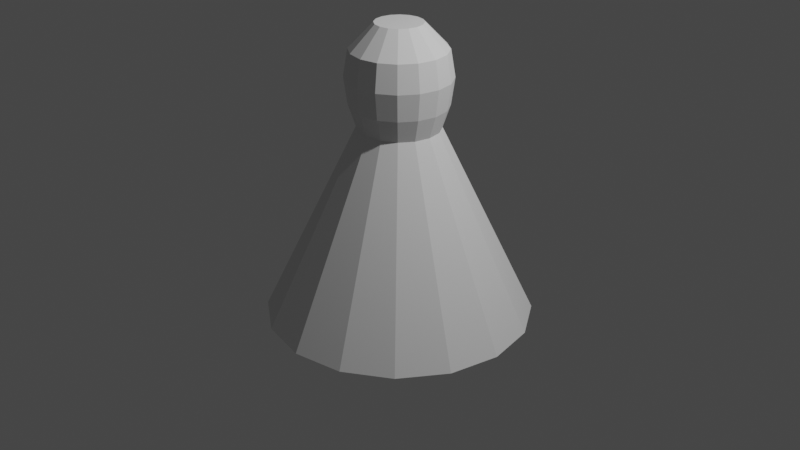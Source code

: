 # Source: Passive_placeholder.blend  (saved by Blender 2.93.21; exported with 4.5.12 LTS)
import bpy
from mathutils import Matrix  # noqa: F401  (used for matrix-valued properties, if any)

bpy.ops.wm.read_factory_settings(use_empty=True)
scene = bpy.context.scene
scene.name = 'Scene'

# ---- collections
col_collection = bpy.data.collections.new('Collection'); scene.collection.children.link(col_collection)

# ---- world
world_world = bpy.data.worlds.new('World'); scene.world = world_world
world_world.use_nodes = True; world_world.node_tree.nodes.clear()
_N = world_world.node_tree.nodes; _L = world_world.node_tree.links
n0 = _N.new('ShaderNodeOutputWorld'); n0.name = 'World Output'; n0.location = (300, 300)
n1 = _N.new('ShaderNodeBackground'); n1.name = 'Background'; n1.location = (10, 300)
n1.inputs[0].default_value = (0.05088, 0.05088, 0.05088, 1.0)
_L.new(n1.outputs[0], n0.inputs[0])
n0.is_active_output = True
world_world.color = (0.05088, 0.05088, 0.05088)
world_world.use_sun_shadow = False
world_world.sun_shadow_jitter_overblur = 0.0

# ---- cameras
cam_camera = bpy.data.cameras.new('Camera')
cam_camera.clip_end = 100.0
cam_camera.ortho_scale = 7.314

# ---- lights
light_light = bpy.data.lights.new('Light', 'POINT')
light_light.transmission_factor = 0.0
light_light.energy = 1000.0
light_light.shadow_soft_size = 0.1
light_light.shadow_maximum_resolution = 0.006
light_light.use_absolute_resolution = True

# ---- meshes
me_icosphere = bpy.data.meshes.new('Icosphere')
me_icosphere.from_pydata([(-2.105e-08, 0.4991, 1.233), (0.191, 0.4611, 1.233), (-2.21e-09, 1.387, -1.0), (-2.152e-09, 0.4224, 1.0), (0.5307, 1.281, -1.0), (0.1616, 0.3902, 1.0), (0.9807, 0.9807, -1.0), (0.2987, 0.2987, 1.0), (1.281, 0.5307, -1.0), (0.3902, 0.1616, 1.0), (1.387, -5.486e-08, -1.0), (0.4224, -3.998e-08, 1.0), (1.281, -0.5307, -1.0), (0.3902, -0.1616, 1.0), (0.9807, -0.9807, -1.0), (0.2987, -0.2987, 1.0), (0.5307, -1.281, -1.0), (0.1616, -0.3902, 1.0), (-1.235e-07, -1.387, -1.0), (-3.908e-08, -0.4224, 1.0), (-0.5307, -1.281, -1.0), (-0.1616, -0.3902, 1.0), (-0.9807, -0.9807, -1.0), (-0.2987, -0.2987, 1.0), (-1.281, -0.5307, -1.0), (-0.3902, -0.1616, 1.0), (-1.387, 2.23e-08, -1.0), (-0.4224, -1.648e-08, 1.0), (-1.281, 0.5307, -1.0), (-0.3902, 0.1616, 1.0), (-0.9807, 0.9807, -1.0), (-0.2987, 0.2987, 1.0), (-0.5307, 1.281, -1.0), (-0.1616, 0.3902, 1.0), (0.3529, 0.3529, 1.233), (0.4611, 0.191, 1.233), (0.4991, -4.656e-08, 1.233), (0.4611, -0.191, 1.233), (0.3529, -0.3529, 1.233), (0.191, -0.4611, 1.233), (-6.468e-08, -0.4991, 1.233), (-0.191, -0.4611, 1.233), (-0.3529, -0.3529, 1.233), (-0.4611, -0.191, 1.233), (-0.4991, -1.88e-08, 1.233), (-0.4611, 0.191, 1.233), (-0.3529, 0.3529, 1.233), (-0.191, 0.4611, 1.233), (-2.071e-08, 0.5364, 1.509), (-0.2053, 0.4956, 1.509), (-0.3793, 0.3793, 1.509), (-0.4956, 0.2053, 1.509), (-0.5364, -1.937e-08, 1.509), (-0.4956, -0.2053, 1.509), (-0.3793, -0.3793, 1.509), (-0.2053, -0.4956, 1.509), (-6.761e-08, -0.5364, 1.509), (0.2053, -0.4956, 1.509), (0.3793, -0.3793, 1.509), (0.4956, -0.2053, 1.509), (0.5364, -4.921e-08, 1.509), (0.4956, 0.2053, 1.509), (0.3793, 0.3793, 1.509), (0.2053, 0.4956, 1.509), (1.916e-08, 0.4901, 1.787), (-0.1875, 0.4528, 1.787), (-0.3465, 0.3465, 1.787), (-0.4528, 0.1875, 1.787), (-0.4901, -1.834e-08, 1.787), (-0.4528, -0.1875, 1.787), (-0.3465, -0.3465, 1.787), (-0.1875, -0.4528, 1.787), (-2.369e-08, -0.4901, 1.787), (0.1875, -0.4528, 1.787), (0.3465, -0.3465, 1.787), (0.4528, -0.1875, 1.787), (0.4901, -4.56e-08, 1.787), (0.4528, 0.1875, 1.787), (0.3465, 0.3465, 1.787), (0.1875, 0.4528, 1.787), (2.607e-08, 0.2428, 2.044), (-0.09291, 0.2243, 2.044), (-0.1717, 0.1717, 2.044), (-0.2243, 0.09291, 2.044), (-0.2428, -1.942e-08, 2.044), (-0.2243, -0.09291, 2.044), (-0.1717, -0.1717, 2.044), (-0.09291, -0.2243, 2.044), (4.848e-09, -0.2428, 2.044), (0.09291, -0.2243, 2.044), (0.1717, -0.1717, 2.044), (0.2243, -0.09291, 2.044), (0.2428, -3.293e-08, 2.044), (0.2243, 0.09291, 2.044), (0.1717, 0.1717, 2.044), (0.09291, 0.2243, 2.044)], [], [(41, 40, 56, 55), (3, 33, 47, 0), (2, 3, 5, 4), (38, 37, 59, 58), (31, 29, 45, 46), (4, 5, 7, 6), (47, 46, 50, 49), (25, 23, 42, 43), (6, 7, 9, 8), (34, 1, 63, 62), (19, 17, 39, 40), (8, 9, 11, 10), (37, 36, 60, 59), (13, 11, 36, 37), (10, 11, 13, 12), (0, 47, 49, 48), (7, 5, 1, 34), (12, 13, 15, 14), (40, 39, 57, 56), (33, 31, 46, 47), (14, 15, 17, 16), (43, 42, 54, 53), (27, 25, 43, 44), (16, 17, 19, 18), (46, 45, 51, 50), (21, 19, 40, 41), (18, 19, 21, 20), (1, 0, 48, 63), (15, 13, 37, 38), (20, 21, 23, 22), (36, 35, 61, 60), (9, 7, 34, 35), (22, 23, 25, 24), (39, 38, 58, 57), (29, 27, 44, 45), (24, 25, 27, 26), (42, 41, 55, 54), (23, 21, 41, 42), (26, 27, 29, 28), (48, 49, 65, 64), (17, 15, 38, 39), (28, 29, 31, 30), (11, 9, 35, 36), (45, 44, 52, 51), (30, 31, 33, 32), (44, 43, 53, 52), (5, 3, 0, 1), (32, 33, 3, 2), (2, 4, 6, 8, 10, 12, 14, 16, 18, 20, 22, 24, 26, 28, 30, 32), (35, 34, 62, 61), (75, 76, 92, 91), (63, 48, 64, 79), (56, 57, 73, 72), (49, 50, 66, 65), (57, 58, 74, 73), (50, 51, 67, 66), (58, 59, 75, 74), (51, 52, 68, 67), (59, 60, 76, 75), (52, 53, 69, 68), (60, 61, 77, 76), (53, 54, 70, 69), (61, 62, 78, 77), (54, 55, 71, 70), (62, 63, 79, 78), (55, 56, 72, 71), (95, 80, 81, 82, 83, 84, 85, 86, 87, 88, 89, 90, 91, 92, 93, 94), (68, 69, 85, 84), (76, 77, 93, 92), (69, 70, 86, 85), (77, 78, 94, 93), (70, 71, 87, 86), (78, 79, 95, 94), (71, 72, 88, 87), (64, 65, 81, 80), (79, 64, 80, 95), (72, 73, 89, 88), (65, 66, 82, 81), (73, 74, 90, 89), (66, 67, 83, 82), (74, 75, 91, 90), (67, 68, 84, 83)])
_uv = me_icosphere.uv_layers.new(name='UVMap')
_uv.uv.foreach_set('vector', [0.4375, 1.0, 0.5, 1.0, 0.5, 1.0, 0.4375, 1.0, 0.0, 1.0, 0.0625, 1.0, 0.0625, 1.0, 0.0, 1.0, 1.0, 0.5, 1.0, 1.0, 0.9375, 1.0, 0.9375, 0.5, 0.625, 1.0, 0.6875, 1.0, 0.6875, 1.0, 0.625, 1.0, 0.125, 1.0, 0.1875, 1.0, 0.1875, 1.0, 0.125, 1.0, 0.9375, 0.5, 0.9375, 1.0, 0.875, 1.0, 0.875, 0.5, 0.0625, 1.0, 0.125, 1.0, 0.125, 1.0, 0.0625, 1.0, 0.3125, 1.0, 0.375, 1.0, 0.375, 1.0, 0.3125, 1.0, 0.875, 0.5, 0.875, 1.0, 0.8125, 1.0, 0.8125, 0.5, 0.875, 1.0, 0.9375, 1.0, 0.9375, 1.0, 0.875, 1.0, 0.5, 1.0, 0.5625, 1.0, 0.5625, 1.0, 0.5, 1.0, 0.8125, 0.5, 0.8125, 1.0, 0.75, 1.0, 0.75, 0.5, 0.6875, 1.0, 0.75, 1.0, 0.75, 1.0, 0.6875, 1.0, 0.6875, 1.0, 0.75, 1.0, 0.75, 1.0, 0.6875, 1.0, 0.75, 0.5, 0.75, 1.0, 0.6875, 1.0, 0.6875, 0.5, 0.0, 1.0, 0.0625, 1.0, 0.0625, 1.0, 0.0, 1.0, 0.875, 1.0, 0.9375, 1.0, 0.9375, 1.0, 0.875, 1.0, 0.6875, 0.5, 0.6875, 1.0, 0.625, 1.0, 0.625, 0.5, 0.5, 1.0, 0.5625, 1.0, 0.5625, 1.0, 0.5, 1.0, 0.0625, 1.0, 0.125, 1.0, 0.125, 1.0, 0.0625, 1.0, 0.625, 0.5, 0.625, 1.0, 0.5625, 1.0, 0.5625, 0.5, 0.3125, 1.0, 0.375, 1.0, 0.375, 1.0, 0.3125, 1.0, 0.25, 1.0, 0.3125, 1.0, 0.3125, 1.0, 0.25, 1.0, 0.5625, 0.5, 0.5625, 1.0, 0.5, 1.0, 0.5, 0.5, 0.125, 1.0, 0.1875, 1.0, 0.1875, 1.0, 0.125, 1.0, 0.4375, 1.0, 0.5, 1.0, 0.5, 1.0, 0.4375, 1.0, 0.5, 0.5, 0.5, 1.0, 0.4375, 1.0, 0.4375, 0.5, 0.9375, 1.0, 1.0, 1.0, 1.0, 1.0, 0.9375, 1.0, 0.625, 1.0, 0.6875, 1.0, 0.6875, 1.0, 0.625, 1.0, 0.4375, 0.5, 0.4375, 1.0, 0.375, 1.0, 0.375, 0.5, 0.75, 1.0, 0.8125, 1.0, 0.8125, 1.0, 0.75, 1.0, 0.8125, 1.0, 0.875, 1.0, 0.875, 1.0, 0.8125, 1.0, 0.375, 0.5, 0.375, 1.0, 0.3125, 1.0, 0.3125, 0.5, 0.5625, 1.0, 0.625, 1.0, 0.625, 1.0, 0.5625, 1.0, 0.1875, 1.0, 0.25, 1.0, 0.25, 1.0, 0.1875, 1.0, 0.3125, 0.5, 0.3125, 1.0, 0.25, 1.0, 0.25, 0.5, 0.375, 1.0, 0.4375, 1.0, 0.4375, 1.0, 0.375, 1.0, 0.375, 1.0, 0.4375, 1.0, 0.4375, 1.0, 0.375, 1.0, 0.25, 0.5, 0.25, 1.0, 0.1875, 1.0, 0.1875, 0.5, 0.0, 1.0, 0.0625, 1.0, 0.0625, 1.0, 0.0, 1.0, 0.5625, 1.0, 0.625, 1.0, 0.625, 1.0, 0.5625, 1.0, 0.1875, 0.5, 0.1875, 1.0, 0.125, 1.0, 0.125, 0.5, 0.75, 1.0, 0.8125, 1.0, 0.8125, 1.0, 0.75, 1.0, 0.1875, 1.0, 0.25, 1.0, 0.25, 1.0, 0.1875, 1.0, 0.125, 0.5, 0.125, 1.0, 0.0625, 1.0, 0.0625, 0.5, 0.25, 1.0, 0.3125, 1.0, 0.3125, 1.0, 0.25, 1.0, 0.9375, 1.0, 1.0, 1.0, 1.0, 1.0, 0.9375, 1.0, 0.0625, 0.5, 0.0625, 1.0, 0.0, 1.0, 0.0, 0.5, 0.75, 0.49, 0.8418, 0.4717, 0.9197, 0.4197, 0.9717, 0.3418, 0.99, 0.25, 0.9717, 0.1582, 0.9197, 0.08029, 0.8418, 0.02827, 0.75, 0.01, 0.6582, 0.02827, 0.5803, 0.08029, 0.5283, 0.1582, 0.51, 0.25, 0.5283, 0.3418, 0.5803, 0.4197, 0.6582, 0.4717, 0.8125, 1.0, 0.875, 1.0, 0.875, 1.0, 0.8125, 1.0, 0.6875, 1.0, 0.75, 1.0, 0.75, 1.0, 0.6875, 1.0, 0.9375, 1.0, 1.0, 1.0, 1.0, 1.0, 0.9375, 1.0, 0.5, 1.0, 0.5625, 1.0, 0.5625, 1.0, 0.5, 1.0, 0.0625, 1.0, 0.125, 1.0, 0.125, 1.0, 0.0625, 1.0, 0.5625, 1.0, 0.625, 1.0, 0.625, 1.0, 0.5625, 1.0, 0.125, 1.0, 0.1875, 1.0, 0.1875, 1.0, 0.125, 1.0, 0.625, 1.0, 0.6875, 1.0, 0.6875, 1.0, 0.625, 1.0, 0.1875, 1.0, 0.25, 1.0, 0.25, 1.0, 0.1875, 1.0, 0.6875, 1.0, 0.75, 1.0, 0.75, 1.0, 0.6875, 1.0, 0.25, 1.0, 0.3125, 1.0, 0.3125, 1.0, 0.25, 1.0, 0.75, 1.0, 0.8125, 1.0, 0.8125, 1.0, 0.75, 1.0, 0.3125, 1.0, 0.375, 1.0, 0.375, 1.0, 0.3125, 1.0, 0.8125, 1.0, 0.875, 1.0, 0.875, 1.0, 0.8125, 1.0, 0.375, 1.0, 0.4375, 1.0, 0.4375, 1.0, 0.375, 1.0, 0.875, 1.0, 0.9375, 1.0, 0.9375, 1.0, 0.875, 1.0, 0.4375, 1.0, 0.5, 1.0, 0.5, 1.0, 0.4375, 1.0, 0.3418, 0.4717, 0.25, 0.49, 0.1582, 0.4717, 0.08029, 0.4197, 0.02827, 0.3418, 0.01, 0.25, 0.02827, 0.1582, 0.08029, 0.08029, 0.1582, 0.02827, 0.25, 0.01, 0.3418, 0.02827, 0.4197, 0.08029, 0.4717, 0.1582, 0.49, 0.25, 0.4717, 0.3418, 0.4197, 0.4197, 0.25, 1.0, 0.3125, 1.0, 0.3125, 1.0, 0.25, 1.0, 0.75, 1.0, 0.8125, 1.0, 0.8125, 1.0, 0.75, 1.0, 0.3125, 1.0, 0.375, 1.0, 0.375, 1.0, 0.3125, 1.0, 0.8125, 1.0, 0.875, 1.0, 0.875, 1.0, 0.8125, 1.0, 0.375, 1.0, 0.4375, 1.0, 0.4375, 1.0, 0.375, 1.0, 0.875, 1.0, 0.9375, 1.0, 0.9375, 1.0, 0.875, 1.0, 0.4375, 1.0, 0.5, 1.0, 0.5, 1.0, 0.4375, 1.0, 0.0, 1.0, 0.0625, 1.0, 0.0625, 1.0, 0.0, 1.0, 0.9375, 1.0, 1.0, 1.0, 1.0, 1.0, 0.9375, 1.0, 0.5, 1.0, 0.5625, 1.0, 0.5625, 1.0, 0.5, 1.0, 0.0625, 1.0, 0.125, 1.0, 0.125, 1.0, 0.0625, 1.0, 0.5625, 1.0, 0.625, 1.0, 0.625, 1.0, 0.5625, 1.0, 0.125, 1.0, 0.1875, 1.0, 0.1875, 1.0, 0.125, 1.0, 0.625, 1.0, 0.6875, 1.0, 0.6875, 1.0, 0.625, 1.0, 0.1875, 1.0, 0.25, 1.0, 0.25, 1.0, 0.1875, 1.0])
me_icosphere.use_remesh_fix_poles = True
me_icosphere.use_remesh_preserve_attributes = False
me_icosphere.update()

# ---- objects
ob_light = bpy.data.objects.new('Light', light_light)
ob_camera = bpy.data.objects.new('Camera', cam_camera)
ob_icosphere = bpy.data.objects.new('Icosphere', me_icosphere)

# ---- transforms, parenting, visibility, modifiers, constraints
ob_light.location = (4.076, 1.005, 5.904)
ob_light.rotation_euler = (0.6503, 0.05522, 1.866)
ob_light.lock_rotations_4d = False
ob_light.empty_display_type = 'ARROWS'
ob_light.color = (0.0, 0.0, 0.0, 0.0)
ob_light.lineart.crease_threshold = 0.0
ob_camera.location = (7.359, -6.926, 4.958)
ob_camera.rotation_euler = (1.109, 0.0, 0.8149)
ob_camera.lock_rotations_4d = False
ob_camera.empty_display_type = 'ARROWS'
ob_camera.color = (0.0, 0.0, 0.0, 0.0)
ob_camera.display_type = 'WIRE'
ob_camera.lineart.crease_threshold = 0.0
ob_icosphere.location = (0.0, 0.0, 0.0)

# ---- collection membership
col_collection.objects.link(ob_light)
col_collection.objects.link(ob_camera)
col_collection.objects.link(ob_icosphere)

# ---- scene / render settings (as saved in the file)
scene.camera = ob_camera
scene.frame_start = 1; scene.frame_end = 250; scene.frame_set(1)
scene.render.engine = 'BLENDER_EEVEE_NEXT'
scene.cycles.use_denoising = False
scene.cycles.samples = 128
scene.cycles.sampling_pattern = 'TABULATED_SOBOL'
scene.cycles.use_adaptive_sampling = False
scene.cycles.use_light_tree = False
scene.view_settings.view_transform = 'Filmic'
bpy.context.view_layer.update()
